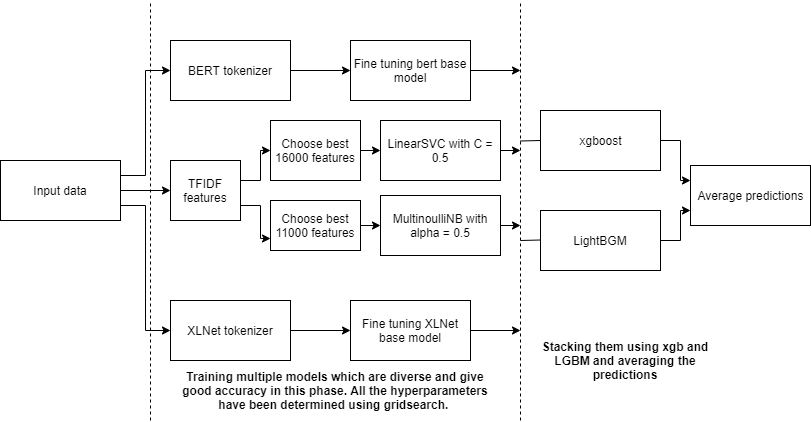

The diagram above was exported from draw.io. Its source (the exported page's mxGraphModel, read from the mxfile embedded in the PNG):
<mxGraphModel dx="782" dy="469" grid="1" gridSize="10" guides="1" tooltips="1" connect="1" arrows="1" fold="1" page="1" pageScale="1" pageWidth="850" pageHeight="1100" math="0" shadow="0">
  <root>
    <mxCell id="0" />
    <mxCell id="1" parent="0" />
    <mxCell id="vLZIcsuKPsjLl8E5fo64-14" style="edgeStyle=orthogonalEdgeStyle;rounded=0;orthogonalLoop=1;jettySize=auto;html=1;exitX=1;exitY=0.5;exitDx=0;exitDy=0;entryX=0;entryY=0.5;entryDx=0;entryDy=0;" parent="1" source="vLZIcsuKPsjLl8E5fo64-1" target="vLZIcsuKPsjLl8E5fo64-3" edge="1">
      <mxGeometry relative="1" as="geometry" />
    </mxCell>
    <mxCell id="vLZIcsuKPsjLl8E5fo64-15" style="edgeStyle=orthogonalEdgeStyle;rounded=0;orthogonalLoop=1;jettySize=auto;html=1;exitX=1;exitY=0.25;exitDx=0;exitDy=0;entryX=0;entryY=0.5;entryDx=0;entryDy=0;" parent="1" source="vLZIcsuKPsjLl8E5fo64-1" target="vLZIcsuKPsjLl8E5fo64-7" edge="1">
      <mxGeometry relative="1" as="geometry" />
    </mxCell>
    <mxCell id="vLZIcsuKPsjLl8E5fo64-16" style="edgeStyle=orthogonalEdgeStyle;rounded=0;orthogonalLoop=1;jettySize=auto;html=1;exitX=1;exitY=0.75;exitDx=0;exitDy=0;entryX=0;entryY=0.5;entryDx=0;entryDy=0;" parent="1" source="vLZIcsuKPsjLl8E5fo64-1" target="vLZIcsuKPsjLl8E5fo64-8" edge="1">
      <mxGeometry relative="1" as="geometry" />
    </mxCell>
    <mxCell id="vLZIcsuKPsjLl8E5fo64-1" value="Input data" style="rounded=0;whiteSpace=wrap;html=1;" parent="1" vertex="1">
      <mxGeometry x="40" y="180" width="120" height="60" as="geometry" />
    </mxCell>
    <mxCell id="LSEf-zIj1XGNpUGnc9I9-2" style="edgeStyle=orthogonalEdgeStyle;rounded=0;orthogonalLoop=1;jettySize=auto;html=1;exitX=1;exitY=0.5;exitDx=0;exitDy=0;entryX=0;entryY=0.5;entryDx=0;entryDy=0;" edge="1" parent="1" source="vLZIcsuKPsjLl8E5fo64-3" target="vLZIcsuKPsjLl8E5fo64-5">
      <mxGeometry relative="1" as="geometry">
        <Array as="points">
          <mxPoint x="280" y="200" />
          <mxPoint x="300" y="200" />
          <mxPoint x="300" y="170" />
        </Array>
      </mxGeometry>
    </mxCell>
    <mxCell id="LSEf-zIj1XGNpUGnc9I9-3" style="edgeStyle=orthogonalEdgeStyle;rounded=0;orthogonalLoop=1;jettySize=auto;html=1;exitX=1;exitY=0.75;exitDx=0;exitDy=0;entryX=0;entryY=0.75;entryDx=0;entryDy=0;" edge="1" parent="1" source="vLZIcsuKPsjLl8E5fo64-3" target="vLZIcsuKPsjLl8E5fo64-6">
      <mxGeometry relative="1" as="geometry" />
    </mxCell>
    <mxCell id="vLZIcsuKPsjLl8E5fo64-3" value="TFIDF features" style="rounded=0;whiteSpace=wrap;html=1;" parent="1" vertex="1">
      <mxGeometry x="210" y="180" width="70" height="60" as="geometry" />
    </mxCell>
    <mxCell id="LSEf-zIj1XGNpUGnc9I9-4" style="edgeStyle=orthogonalEdgeStyle;rounded=0;orthogonalLoop=1;jettySize=auto;html=1;exitX=1;exitY=0.5;exitDx=0;exitDy=0;entryX=0;entryY=0.5;entryDx=0;entryDy=0;" edge="1" parent="1" source="vLZIcsuKPsjLl8E5fo64-5" target="vLZIcsuKPsjLl8E5fo64-11">
      <mxGeometry relative="1" as="geometry" />
    </mxCell>
    <mxCell id="vLZIcsuKPsjLl8E5fo64-5" value="Choose best 16000 features" style="rounded=0;whiteSpace=wrap;html=1;" parent="1" vertex="1">
      <mxGeometry x="310" y="140" width="90" height="60" as="geometry" />
    </mxCell>
    <mxCell id="LSEf-zIj1XGNpUGnc9I9-5" style="edgeStyle=orthogonalEdgeStyle;rounded=0;orthogonalLoop=1;jettySize=auto;html=1;exitX=1;exitY=0.5;exitDx=0;exitDy=0;entryX=0;entryY=0.5;entryDx=0;entryDy=0;" edge="1" parent="1" source="vLZIcsuKPsjLl8E5fo64-6" target="vLZIcsuKPsjLl8E5fo64-12">
      <mxGeometry relative="1" as="geometry" />
    </mxCell>
    <mxCell id="vLZIcsuKPsjLl8E5fo64-6" value="Choose best 11000 features" style="rounded=0;whiteSpace=wrap;html=1;" parent="1" vertex="1">
      <mxGeometry x="310" y="220" width="90" height="50" as="geometry" />
    </mxCell>
    <mxCell id="vLZIcsuKPsjLl8E5fo64-19" style="edgeStyle=orthogonalEdgeStyle;rounded=0;orthogonalLoop=1;jettySize=auto;html=1;exitX=1;exitY=0.5;exitDx=0;exitDy=0;entryX=0;entryY=0.5;entryDx=0;entryDy=0;" parent="1" source="vLZIcsuKPsjLl8E5fo64-7" target="vLZIcsuKPsjLl8E5fo64-9" edge="1">
      <mxGeometry relative="1" as="geometry" />
    </mxCell>
    <mxCell id="vLZIcsuKPsjLl8E5fo64-7" value="BERT tokenizer" style="rounded=0;whiteSpace=wrap;html=1;" parent="1" vertex="1">
      <mxGeometry x="210" y="60" width="120" height="60" as="geometry" />
    </mxCell>
    <mxCell id="vLZIcsuKPsjLl8E5fo64-20" style="edgeStyle=orthogonalEdgeStyle;rounded=0;orthogonalLoop=1;jettySize=auto;html=1;exitX=1;exitY=0.5;exitDx=0;exitDy=0;entryX=0;entryY=0.5;entryDx=0;entryDy=0;" parent="1" source="vLZIcsuKPsjLl8E5fo64-8" target="vLZIcsuKPsjLl8E5fo64-10" edge="1">
      <mxGeometry relative="1" as="geometry" />
    </mxCell>
    <mxCell id="vLZIcsuKPsjLl8E5fo64-8" value="XLNet tokenizer" style="rounded=0;whiteSpace=wrap;html=1;" parent="1" vertex="1">
      <mxGeometry x="210" y="320" width="120" height="60" as="geometry" />
    </mxCell>
    <mxCell id="vLZIcsuKPsjLl8E5fo64-41" style="edgeStyle=orthogonalEdgeStyle;rounded=0;orthogonalLoop=1;jettySize=auto;html=1;exitX=1;exitY=0.5;exitDx=0;exitDy=0;" parent="1" source="vLZIcsuKPsjLl8E5fo64-9" edge="1">
      <mxGeometry relative="1" as="geometry">
        <mxPoint x="560" y="90" as="targetPoint" />
      </mxGeometry>
    </mxCell>
    <mxCell id="vLZIcsuKPsjLl8E5fo64-9" value="Fine tuning bert base model" style="rounded=0;whiteSpace=wrap;html=1;" parent="1" vertex="1">
      <mxGeometry x="390" y="60" width="120" height="60" as="geometry" />
    </mxCell>
    <mxCell id="vLZIcsuKPsjLl8E5fo64-44" style="edgeStyle=orthogonalEdgeStyle;rounded=0;orthogonalLoop=1;jettySize=auto;html=1;exitX=1;exitY=0.5;exitDx=0;exitDy=0;" parent="1" source="vLZIcsuKPsjLl8E5fo64-10" edge="1">
      <mxGeometry relative="1" as="geometry">
        <mxPoint x="560" y="350" as="targetPoint" />
      </mxGeometry>
    </mxCell>
    <mxCell id="vLZIcsuKPsjLl8E5fo64-10" value="Fine tuning XLNet base model" style="rounded=0;whiteSpace=wrap;html=1;" parent="1" vertex="1">
      <mxGeometry x="390" y="320" width="120" height="60" as="geometry" />
    </mxCell>
    <mxCell id="vLZIcsuKPsjLl8E5fo64-42" style="edgeStyle=orthogonalEdgeStyle;rounded=0;orthogonalLoop=1;jettySize=auto;html=1;exitX=1;exitY=0.5;exitDx=0;exitDy=0;" parent="1" source="vLZIcsuKPsjLl8E5fo64-11" edge="1">
      <mxGeometry relative="1" as="geometry">
        <mxPoint x="560" y="170" as="targetPoint" />
      </mxGeometry>
    </mxCell>
    <mxCell id="vLZIcsuKPsjLl8E5fo64-11" value="LinearSVC with C = 0.5" style="rounded=0;whiteSpace=wrap;html=1;" parent="1" vertex="1">
      <mxGeometry x="420" y="140" width="120" height="60" as="geometry" />
    </mxCell>
    <mxCell id="vLZIcsuKPsjLl8E5fo64-43" style="edgeStyle=orthogonalEdgeStyle;rounded=0;orthogonalLoop=1;jettySize=auto;html=1;exitX=1;exitY=0.5;exitDx=0;exitDy=0;" parent="1" source="vLZIcsuKPsjLl8E5fo64-12" edge="1">
      <mxGeometry relative="1" as="geometry">
        <mxPoint x="560" y="245" as="targetPoint" />
      </mxGeometry>
    </mxCell>
    <mxCell id="vLZIcsuKPsjLl8E5fo64-12" value="MultinoulliNB with alpha = 0.5" style="rounded=0;whiteSpace=wrap;html=1;" parent="1" vertex="1">
      <mxGeometry x="420" y="215" width="120" height="60" as="geometry" />
    </mxCell>
    <mxCell id="vLZIcsuKPsjLl8E5fo64-36" style="edgeStyle=orthogonalEdgeStyle;rounded=0;orthogonalLoop=1;jettySize=auto;html=1;exitX=1;exitY=0.5;exitDx=0;exitDy=0;entryX=0;entryY=0.25;entryDx=0;entryDy=0;" parent="1" source="vLZIcsuKPsjLl8E5fo64-21" target="vLZIcsuKPsjLl8E5fo64-30" edge="1">
      <mxGeometry relative="1" as="geometry" />
    </mxCell>
    <mxCell id="vLZIcsuKPsjLl8E5fo64-21" value="xgboost" style="rounded=0;whiteSpace=wrap;html=1;" parent="1" vertex="1">
      <mxGeometry x="580" y="130" width="120" height="60" as="geometry" />
    </mxCell>
    <mxCell id="vLZIcsuKPsjLl8E5fo64-37" style="edgeStyle=orthogonalEdgeStyle;rounded=0;orthogonalLoop=1;jettySize=auto;html=1;exitX=1;exitY=0.5;exitDx=0;exitDy=0;entryX=0;entryY=0.75;entryDx=0;entryDy=0;" parent="1" source="vLZIcsuKPsjLl8E5fo64-23" target="vLZIcsuKPsjLl8E5fo64-30" edge="1">
      <mxGeometry relative="1" as="geometry" />
    </mxCell>
    <mxCell id="vLZIcsuKPsjLl8E5fo64-23" value="LightBGM" style="rounded=0;whiteSpace=wrap;html=1;" parent="1" vertex="1">
      <mxGeometry x="580" y="230" width="120" height="60" as="geometry" />
    </mxCell>
    <mxCell id="vLZIcsuKPsjLl8E5fo64-24" value="" style="endArrow=none;dashed=1;html=1;" parent="1" edge="1">
      <mxGeometry width="50" height="50" relative="1" as="geometry">
        <mxPoint x="190" y="440" as="sourcePoint" />
        <mxPoint x="190" y="20" as="targetPoint" />
      </mxGeometry>
    </mxCell>
    <mxCell id="vLZIcsuKPsjLl8E5fo64-25" value="" style="endArrow=none;dashed=1;html=1;" parent="1" edge="1">
      <mxGeometry width="50" height="50" relative="1" as="geometry">
        <mxPoint x="560" y="440" as="sourcePoint" />
        <mxPoint x="560" y="20" as="targetPoint" />
      </mxGeometry>
    </mxCell>
    <mxCell id="vLZIcsuKPsjLl8E5fo64-27" value="Training multiple models which are diverse and give good accuracy in this phase. All the hyperparameters have been determined using gridsearch.&amp;nbsp;" style="text;html=1;strokeColor=none;fillColor=none;align=center;verticalAlign=middle;whiteSpace=wrap;rounded=0;fontStyle=1" parent="1" vertex="1">
      <mxGeometry x="210" y="400" width="330" height="20" as="geometry" />
    </mxCell>
    <mxCell id="vLZIcsuKPsjLl8E5fo64-29" value="Stacking them using xgb and LGBM and averaging the predictions" style="text;html=1;strokeColor=none;fillColor=none;align=center;verticalAlign=middle;whiteSpace=wrap;rounded=0;fontStyle=1" parent="1" vertex="1">
      <mxGeometry x="570" y="370" width="190" height="20" as="geometry" />
    </mxCell>
    <mxCell id="vLZIcsuKPsjLl8E5fo64-30" value="Average predictions" style="rounded=0;whiteSpace=wrap;html=1;" parent="1" vertex="1">
      <mxGeometry x="730" y="185" width="120" height="60" as="geometry" />
    </mxCell>
    <mxCell id="vLZIcsuKPsjLl8E5fo64-48" value="" style="endArrow=none;html=1;" parent="1" edge="1">
      <mxGeometry width="50" height="50" relative="1" as="geometry">
        <mxPoint x="560" y="260" as="sourcePoint" />
        <mxPoint x="580" y="259.5" as="targetPoint" />
      </mxGeometry>
    </mxCell>
    <mxCell id="vLZIcsuKPsjLl8E5fo64-49" value="" style="endArrow=none;html=1;" parent="1" edge="1">
      <mxGeometry width="50" height="50" relative="1" as="geometry">
        <mxPoint x="560" y="160.5" as="sourcePoint" />
        <mxPoint x="580" y="160" as="targetPoint" />
      </mxGeometry>
    </mxCell>
  </root>
</mxGraphModel>